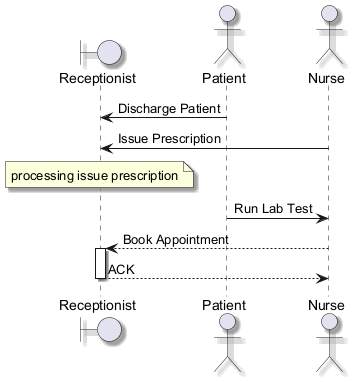

The diagram above was rendered by PlantUML. Its source (embedded in the PNG):
@startuml
skinparam backgroundColor #FFFFFF
skinparam classBackgroundColor #F3E5F5
skinparam classBorderColor #6A1B9A
skinparam shadowing true
boundary "Receptionist" as R
actor "Patient" as P
actor "Nurse" as N
P -> R : Discharge Patient
N -> R : Issue Prescription
note over R : processing issue prescription
P -> N : Run Lab Test
N --> R : Book Appointment
activate R
R --> N : ACK
deactivate R
@enduml